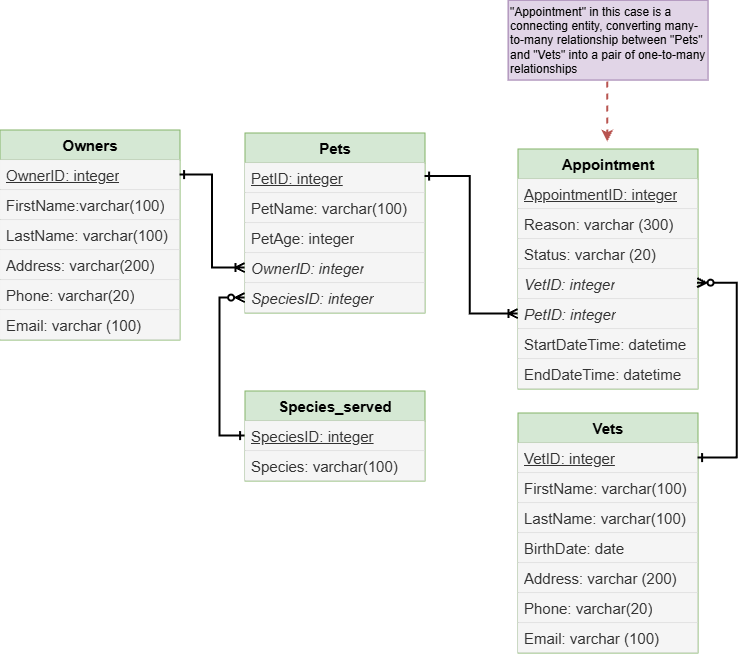

The diagram above was exported from draw.io. Its source (the exported page's mxGraphModel, read from the mxfile embedded in the PNG):
<mxGraphModel dx="1178" dy="686" grid="0" gridSize="10" guides="1" tooltips="1" connect="1" arrows="1" fold="1" page="1" pageScale="1" pageWidth="827" pageHeight="1169" math="0" shadow="0">
  <root>
    <mxCell id="0" />
    <mxCell id="1" parent="0" />
    <mxCell id="CLncI8R0m_MtwrDF_73g-1" parent="1" style="swimlane;fontStyle=0;childLayout=stackLayout;horizontal=1;startSize=30;horizontalStack=0;resizeParent=1;resizeParentMax=0;resizeLast=0;collapsible=1;marginBottom=0;whiteSpace=wrap;html=1;fillColor=#d5e8d4;strokeColor=#82b366;strokeWidth=1;swimlaneFillColor=none;" value="&lt;font style=&quot;font-size: 15px;&quot;&gt;&lt;b&gt;Owners&lt;/b&gt;&lt;/font&gt;" vertex="1">
      <mxGeometry height="210" width="180" x="42" y="142" as="geometry" />
    </mxCell>
    <mxCell id="CLncI8R0m_MtwrDF_73g-3" parent="CLncI8R0m_MtwrDF_73g-1" style="text;strokeColor=#666666;fillColor=#f5f5f5;align=left;verticalAlign=middle;spacingLeft=4;spacingRight=4;overflow=hidden;points=[[0,0.5],[1,0.5]];portConstraint=eastwest;rotatable=0;whiteSpace=wrap;html=1;fontColor=#333333;strokeWidth=0;" value="&lt;font style=&quot;font-size: 15px;&quot;&gt;&lt;u&gt;OwnerID: integer&lt;/u&gt;&lt;/font&gt;" vertex="1">
      <mxGeometry height="30" width="180" y="30" as="geometry" />
    </mxCell>
    <mxCell id="CLncI8R0m_MtwrDF_73g-6" parent="CLncI8R0m_MtwrDF_73g-1" style="text;align=left;verticalAlign=middle;spacingLeft=4;spacingRight=4;overflow=hidden;points=[[0,0.5],[1,0.5]];portConstraint=eastwest;rotatable=0;whiteSpace=wrap;html=1;fillColor=#f5f5f5;strokeColor=#666666;fontColor=#333333;strokeWidth=0;" value="&lt;font style=&quot;font-size: 15px;&quot;&gt;FirstName:varchar(100)&lt;/font&gt;" vertex="1">
      <mxGeometry height="30" width="180" y="60" as="geometry" />
    </mxCell>
    <mxCell id="CLncI8R0m_MtwrDF_73g-4" parent="CLncI8R0m_MtwrDF_73g-1" style="text;strokeColor=#666666;fillColor=#f5f5f5;align=left;verticalAlign=middle;spacingLeft=4;spacingRight=4;overflow=hidden;points=[[0,0.5],[1,0.5]];portConstraint=eastwest;rotatable=0;whiteSpace=wrap;html=1;fontColor=#333333;strokeWidth=0;" value="&lt;font style=&quot;font-size: 15px;&quot;&gt;LastName: varchar(100)&lt;/font&gt;" vertex="1">
      <mxGeometry height="30" width="180" y="90" as="geometry" />
    </mxCell>
    <mxCell id="qkgooQJCaQ1kdXmr7R0f-1" parent="CLncI8R0m_MtwrDF_73g-1" style="text;strokeColor=#666666;fillColor=#f5f5f5;align=left;verticalAlign=middle;spacingLeft=4;spacingRight=4;overflow=hidden;points=[[0,0.5],[1,0.5]];portConstraint=eastwest;rotatable=0;whiteSpace=wrap;html=1;fontColor=#333333;strokeWidth=0;" value="&lt;font style=&quot;font-size: 15px;&quot;&gt;Address: varchar(200)&lt;/font&gt;" vertex="1">
      <mxGeometry height="30" width="180" y="120" as="geometry" />
    </mxCell>
    <mxCell id="qkgooQJCaQ1kdXmr7R0f-2" parent="CLncI8R0m_MtwrDF_73g-1" style="text;strokeColor=#666666;fillColor=#f5f5f5;align=left;verticalAlign=middle;spacingLeft=4;spacingRight=4;overflow=hidden;points=[[0,0.5],[1,0.5]];portConstraint=eastwest;rotatable=0;whiteSpace=wrap;html=1;fontColor=#333333;strokeWidth=0;" value="&lt;font style=&quot;font-size: 15px;&quot;&gt;Phone: varchar(20)&lt;/font&gt;" vertex="1">
      <mxGeometry height="30" width="180" y="150" as="geometry" />
    </mxCell>
    <mxCell id="qkgooQJCaQ1kdXmr7R0f-3" parent="CLncI8R0m_MtwrDF_73g-1" style="text;strokeColor=#666666;fillColor=#f5f5f5;align=left;verticalAlign=middle;spacingLeft=4;spacingRight=4;overflow=hidden;points=[[0,0.5],[1,0.5]];portConstraint=eastwest;rotatable=0;whiteSpace=wrap;html=1;fontColor=#333333;strokeWidth=0;" value="&lt;font style=&quot;font-size: 15px;&quot;&gt;Email: varchar (100)&lt;/font&gt;" vertex="1">
      <mxGeometry height="30" width="180" y="180" as="geometry" />
    </mxCell>
    <mxCell id="CLncI8R0m_MtwrDF_73g-7" parent="1" style="swimlane;fontStyle=0;childLayout=stackLayout;horizontal=1;startSize=30;horizontalStack=0;resizeParent=1;resizeParentMax=0;resizeLast=0;collapsible=1;marginBottom=0;whiteSpace=wrap;html=1;fillColor=#d5e8d4;strokeColor=#82b366;strokeWidth=1;swimlaneFillColor=none;" value="&lt;font style=&quot;font-size: 15px;&quot;&gt;&lt;b&gt;Pets&lt;/b&gt;&lt;/font&gt;" vertex="1">
      <mxGeometry height="180" width="180" x="287" y="145" as="geometry" />
    </mxCell>
    <mxCell id="CLncI8R0m_MtwrDF_73g-8" parent="CLncI8R0m_MtwrDF_73g-7" style="text;strokeColor=#666666;fillColor=#f5f5f5;align=left;verticalAlign=middle;spacingLeft=4;spacingRight=4;overflow=hidden;points=[[0,0.5],[1,0.5]];portConstraint=eastwest;rotatable=0;whiteSpace=wrap;html=1;fontColor=#333333;strokeWidth=0;" value="&lt;font style=&quot;font-size: 15px;&quot;&gt;&lt;u&gt;PetID: integer&lt;/u&gt;&lt;/font&gt;" vertex="1">
      <mxGeometry height="30" width="180" y="30" as="geometry" />
    </mxCell>
    <mxCell id="CLncI8R0m_MtwrDF_73g-10" parent="CLncI8R0m_MtwrDF_73g-7" style="text;strokeColor=#666666;fillColor=#f5f5f5;align=left;verticalAlign=middle;spacingLeft=4;spacingRight=4;overflow=hidden;points=[[0,0.5],[1,0.5]];portConstraint=eastwest;rotatable=0;whiteSpace=wrap;html=1;fontColor=#333333;strokeWidth=0;" value="&lt;font style=&quot;font-size: 15px;&quot;&gt;PetName: varchar(100)&lt;/font&gt;" vertex="1">
      <mxGeometry height="30" width="180" y="60" as="geometry" />
    </mxCell>
    <mxCell id="CLncI8R0m_MtwrDF_73g-11" parent="CLncI8R0m_MtwrDF_73g-7" style="text;strokeColor=#666666;fillColor=#f5f5f5;align=left;verticalAlign=middle;spacingLeft=4;spacingRight=4;overflow=hidden;points=[[0,0.5],[1,0.5]];portConstraint=eastwest;rotatable=0;whiteSpace=wrap;html=1;fontColor=#333333;strokeWidth=0;" value="&lt;font style=&quot;font-size: 15px;&quot;&gt;PetAge: integer&lt;/font&gt;" vertex="1">
      <mxGeometry height="30" width="180" y="90" as="geometry" />
    </mxCell>
    <mxCell id="CLncI8R0m_MtwrDF_73g-12" parent="CLncI8R0m_MtwrDF_73g-7" style="text;strokeColor=#666666;fillColor=#f5f5f5;align=left;verticalAlign=middle;spacingLeft=4;spacingRight=4;overflow=hidden;points=[[0,0.5],[1,0.5]];portConstraint=eastwest;rotatable=0;whiteSpace=wrap;html=1;fontColor=#333333;strokeWidth=0;" value="&lt;font style=&quot;font-size: 15px;&quot;&gt;&lt;i&gt;OwnerID: integer&lt;/i&gt;&lt;/font&gt;" vertex="1">
      <mxGeometry height="30" width="180" y="120" as="geometry" />
    </mxCell>
    <mxCell id="qkgooQJCaQ1kdXmr7R0f-4" parent="CLncI8R0m_MtwrDF_73g-7" style="text;strokeColor=#666666;fillColor=#f5f5f5;align=left;verticalAlign=middle;spacingLeft=4;spacingRight=4;overflow=hidden;points=[[0,0.5],[1,0.5]];portConstraint=eastwest;rotatable=0;whiteSpace=wrap;html=1;fontColor=#333333;strokeWidth=0;" value="&lt;font style=&quot;font-size: 15px;&quot;&gt;&lt;i&gt;SpeciesID: integer&lt;/i&gt;&lt;/font&gt;" vertex="1">
      <mxGeometry height="30" width="180" y="150" as="geometry" />
    </mxCell>
    <mxCell id="CLncI8R0m_MtwrDF_73g-13" parent="1" style="swimlane;fontStyle=0;childLayout=stackLayout;horizontal=1;startSize=30;horizontalStack=0;resizeParent=1;resizeParentMax=0;resizeLast=0;collapsible=1;marginBottom=0;whiteSpace=wrap;html=1;fillColor=#d5e8d4;strokeColor=#82b366;strokeWidth=1;swimlaneFillColor=none;" value="&lt;font style=&quot;font-size: 15px;&quot;&gt;&lt;b&gt;Vets&lt;/b&gt;&lt;/font&gt;" vertex="1">
      <mxGeometry height="240" width="180" x="560" y="425" as="geometry" />
    </mxCell>
    <mxCell id="CLncI8R0m_MtwrDF_73g-14" parent="CLncI8R0m_MtwrDF_73g-13" style="text;strokeColor=#666666;fillColor=#f5f5f5;align=left;verticalAlign=middle;spacingLeft=4;spacingRight=4;overflow=hidden;points=[[0,0.5],[1,0.5]];portConstraint=eastwest;rotatable=0;whiteSpace=wrap;html=1;fontColor=#333333;strokeWidth=0;" value="&lt;font style=&quot;font-size: 15px;&quot;&gt;&lt;u&gt;VetID: integer&lt;/u&gt;&lt;/font&gt;" vertex="1">
      <mxGeometry height="30" width="180" y="30" as="geometry" />
    </mxCell>
    <mxCell id="CLncI8R0m_MtwrDF_73g-15" parent="CLncI8R0m_MtwrDF_73g-13" style="text;align=left;verticalAlign=middle;spacingLeft=4;spacingRight=4;overflow=hidden;points=[[0,0.5],[1,0.5]];portConstraint=eastwest;rotatable=0;whiteSpace=wrap;html=1;fillColor=#f5f5f5;strokeColor=#666666;fontColor=#333333;strokeWidth=0;" value="&lt;font style=&quot;font-size: 15px;&quot;&gt;FirstName: varchar(100)&lt;/font&gt;" vertex="1">
      <mxGeometry height="30" width="180" y="60" as="geometry" />
    </mxCell>
    <mxCell id="CLncI8R0m_MtwrDF_73g-16" parent="CLncI8R0m_MtwrDF_73g-13" style="text;strokeColor=#666666;fillColor=#f5f5f5;align=left;verticalAlign=middle;spacingLeft=4;spacingRight=4;overflow=hidden;points=[[0,0.5],[1,0.5]];portConstraint=eastwest;rotatable=0;whiteSpace=wrap;html=1;fontColor=#333333;strokeWidth=0;" value="&lt;font style=&quot;font-size: 15px;&quot;&gt;LastName: varchar(100)&lt;/font&gt;" vertex="1">
      <mxGeometry height="30" width="180" y="90" as="geometry" />
    </mxCell>
    <mxCell id="CLncI8R0m_MtwrDF_73g-17" parent="CLncI8R0m_MtwrDF_73g-13" style="text;strokeColor=#666666;fillColor=#f5f5f5;align=left;verticalAlign=middle;spacingLeft=4;spacingRight=4;overflow=hidden;points=[[0,0.5],[1,0.5]];portConstraint=eastwest;rotatable=0;whiteSpace=wrap;html=1;fontColor=#333333;strokeWidth=0;" value="&lt;span style=&quot;font-size: 15px;&quot;&gt;BirthDate: date&lt;/span&gt;" vertex="1">
      <mxGeometry height="30" width="180" y="120" as="geometry" />
    </mxCell>
    <mxCell id="qkgooQJCaQ1kdXmr7R0f-7" parent="CLncI8R0m_MtwrDF_73g-13" style="text;strokeColor=#666666;fillColor=#f5f5f5;align=left;verticalAlign=middle;spacingLeft=4;spacingRight=4;overflow=hidden;points=[[0,0.5],[1,0.5]];portConstraint=eastwest;rotatable=0;whiteSpace=wrap;html=1;fontColor=#333333;strokeWidth=0;" value="&lt;span style=&quot;font-size: 15px;&quot;&gt;Address: varchar (200)&lt;/span&gt;" vertex="1">
      <mxGeometry height="30" width="180" y="150" as="geometry" />
    </mxCell>
    <mxCell id="qkgooQJCaQ1kdXmr7R0f-8" parent="CLncI8R0m_MtwrDF_73g-13" style="text;strokeColor=#666666;fillColor=#f5f5f5;align=left;verticalAlign=middle;spacingLeft=4;spacingRight=4;overflow=hidden;points=[[0,0.5],[1,0.5]];portConstraint=eastwest;rotatable=0;whiteSpace=wrap;html=1;fontColor=#333333;strokeWidth=0;" value="&lt;span style=&quot;font-size: 15px;&quot;&gt;Phone: varchar(20)&lt;/span&gt;" vertex="1">
      <mxGeometry height="30" width="180" y="180" as="geometry" />
    </mxCell>
    <mxCell id="qkgooQJCaQ1kdXmr7R0f-9" parent="CLncI8R0m_MtwrDF_73g-13" style="text;strokeColor=#666666;fillColor=#f5f5f5;align=left;verticalAlign=middle;spacingLeft=4;spacingRight=4;overflow=hidden;points=[[0,0.5],[1,0.5]];portConstraint=eastwest;rotatable=0;whiteSpace=wrap;html=1;fontColor=#333333;strokeWidth=0;" value="&lt;span style=&quot;font-size: 15px;&quot;&gt;Email: varchar (100)&lt;/span&gt;" vertex="1">
      <mxGeometry height="30" width="180" y="210" as="geometry" />
    </mxCell>
    <mxCell id="CLncI8R0m_MtwrDF_73g-19" parent="1" style="swimlane;fontStyle=0;childLayout=stackLayout;horizontal=1;startSize=30;horizontalStack=0;resizeParent=1;resizeParentMax=0;resizeLast=0;collapsible=1;marginBottom=0;whiteSpace=wrap;html=1;fillColor=#d5e8d4;strokeColor=#82b366;strokeWidth=1;swimlaneFillColor=none;" value="&lt;font style=&quot;font-size: 15px;&quot;&gt;&lt;b&gt;Appointment&lt;/b&gt;&lt;/font&gt;" vertex="1">
      <mxGeometry height="240" width="180" x="560" y="161" as="geometry" />
    </mxCell>
    <mxCell id="CLncI8R0m_MtwrDF_73g-20" parent="CLncI8R0m_MtwrDF_73g-19" style="text;strokeColor=#666666;fillColor=#f5f5f5;align=left;verticalAlign=middle;spacingLeft=4;spacingRight=4;overflow=hidden;points=[[0,0.5],[1,0.5]];portConstraint=eastwest;rotatable=0;whiteSpace=wrap;html=1;fontColor=#333333;strokeWidth=0;" value="&lt;font style=&quot;font-size: 15px;&quot;&gt;&lt;u&gt;AppointmentID: integer&lt;/u&gt;&lt;/font&gt;" vertex="1">
      <mxGeometry height="30" width="180" y="30" as="geometry" />
    </mxCell>
    <mxCell id="qkgooQJCaQ1kdXmr7R0f-5" parent="CLncI8R0m_MtwrDF_73g-19" style="text;strokeColor=#666666;fillColor=#f5f5f5;align=left;verticalAlign=middle;spacingLeft=4;spacingRight=4;overflow=hidden;points=[[0,0.5],[1,0.5]];portConstraint=eastwest;rotatable=0;whiteSpace=wrap;html=1;fontColor=#333333;strokeWidth=0;" value="&lt;font style=&quot;font-size: 15px;&quot;&gt;Reason: varchar (300)&lt;/font&gt;" vertex="1">
      <mxGeometry height="30" width="180" y="60" as="geometry" />
    </mxCell>
    <mxCell id="MVsAdl-uFRbDUARBrqsc-1" parent="CLncI8R0m_MtwrDF_73g-19" style="text;strokeColor=#666666;fillColor=#f5f5f5;align=left;verticalAlign=middle;spacingLeft=4;spacingRight=4;overflow=hidden;points=[[0,0.5],[1,0.5]];portConstraint=eastwest;rotatable=0;whiteSpace=wrap;html=1;fontColor=#333333;strokeWidth=0;" value="&lt;font style=&quot;font-size: 15px;&quot;&gt;Status: varchar (20)&lt;/font&gt;" vertex="1">
      <mxGeometry height="30" width="180" y="90" as="geometry" />
    </mxCell>
    <mxCell id="CLncI8R0m_MtwrDF_73g-21" parent="CLncI8R0m_MtwrDF_73g-19" style="text;align=left;verticalAlign=middle;spacingLeft=4;spacingRight=4;overflow=hidden;points=[[0,0.5],[1,0.5]];portConstraint=eastwest;rotatable=0;whiteSpace=wrap;html=1;fillColor=#f5f5f5;strokeColor=#666666;fontColor=#333333;strokeWidth=0;" value="&lt;font style=&quot;font-size: 15px;&quot;&gt;&lt;i&gt;VetID: integer&lt;/i&gt;&lt;/font&gt;" vertex="1">
      <mxGeometry height="30" width="180" y="120" as="geometry" />
    </mxCell>
    <mxCell id="CLncI8R0m_MtwrDF_73g-22" parent="CLncI8R0m_MtwrDF_73g-19" style="text;strokeColor=#666666;fillColor=#f5f5f5;align=left;verticalAlign=middle;spacingLeft=4;spacingRight=4;overflow=hidden;points=[[0,0.5],[1,0.5]];portConstraint=eastwest;rotatable=0;whiteSpace=wrap;html=1;fontColor=#333333;strokeWidth=0;" value="&lt;span style=&quot;font-size: 15px;&quot;&gt;&lt;i&gt;PetID: integer&lt;/i&gt;&lt;/span&gt;" vertex="1">
      <mxGeometry height="30" width="180" y="150" as="geometry" />
    </mxCell>
    <mxCell id="CLncI8R0m_MtwrDF_73g-23" parent="CLncI8R0m_MtwrDF_73g-19" style="text;strokeColor=#666666;fillColor=#f5f5f5;align=left;verticalAlign=middle;spacingLeft=4;spacingRight=4;overflow=hidden;points=[[0,0.5],[1,0.5]];portConstraint=eastwest;rotatable=0;whiteSpace=wrap;html=1;fontColor=#333333;strokeWidth=0;" value="&lt;font style=&quot;font-size: 15px;&quot;&gt;StartDateTime: datetime&lt;/font&gt;" vertex="1">
      <mxGeometry height="30" width="180" y="180" as="geometry" />
    </mxCell>
    <mxCell id="qkgooQJCaQ1kdXmr7R0f-6" parent="CLncI8R0m_MtwrDF_73g-19" style="text;strokeColor=#666666;fillColor=#f5f5f5;align=left;verticalAlign=middle;spacingLeft=4;spacingRight=4;overflow=hidden;points=[[0,0.5],[1,0.5]];portConstraint=eastwest;rotatable=0;whiteSpace=wrap;html=1;fontColor=#333333;strokeWidth=0;" value="&lt;span style=&quot;font-size: 15px;&quot;&gt;EndDateTime: datetime&lt;/span&gt;" vertex="1">
      <mxGeometry height="30" width="180" y="210" as="geometry" />
    </mxCell>
    <mxCell id="CLncI8R0m_MtwrDF_73g-36" edge="1" parent="1" style="endArrow=classic;html=1;rounded=0;fillColor=#f8cecc;strokeColor=#b85450;strokeWidth=2;dashed=1;" value="">
      <mxGeometry height="50" relative="1" width="50" as="geometry">
        <mxPoint x="649.58" y="94" as="sourcePoint" />
        <mxPoint x="649.58" y="154" as="targetPoint" />
      </mxGeometry>
    </mxCell>
    <mxCell id="CLncI8R0m_MtwrDF_73g-37" parent="1" style="text;html=1;whiteSpace=wrap;strokeColor=#9673a6;fillColor=#e1d5e7;align=left;verticalAlign=middle;rounded=0;" value="&lt;div style=&quot;&quot;&gt;&lt;span style=&quot;background-color: transparent; color: light-dark(rgb(0, 0, 0), rgb(255, 255, 255));&quot;&gt;&quot;Appointment&quot; in this case is a connecting entity, converting many-to-many relationship between &quot;Pets&quot; and &quot;Vets&quot; into a pair of one-to-many relationships&lt;/span&gt;&lt;/div&gt;" vertex="1">
      <mxGeometry height="80" width="200" x="550" y="12" as="geometry" />
    </mxCell>
    <mxCell id="qkgooQJCaQ1kdXmr7R0f-10" parent="1" style="swimlane;fontStyle=0;childLayout=stackLayout;horizontal=1;startSize=30;horizontalStack=0;resizeParent=1;resizeParentMax=0;resizeLast=0;collapsible=1;marginBottom=0;whiteSpace=wrap;html=1;fillColor=#d5e8d4;strokeColor=#82b366;strokeWidth=1;swimlaneFillColor=none;" value="&lt;font style=&quot;font-size: 15px;&quot;&gt;&lt;b&gt;Species_served&lt;/b&gt;&lt;/font&gt;" vertex="1">
      <mxGeometry height="90" width="180" x="287" y="403" as="geometry" />
    </mxCell>
    <mxCell id="qkgooQJCaQ1kdXmr7R0f-11" parent="qkgooQJCaQ1kdXmr7R0f-10" style="text;strokeColor=#666666;fillColor=#f5f5f5;align=left;verticalAlign=middle;spacingLeft=4;spacingRight=4;overflow=hidden;points=[[0,0.5],[1,0.5]];portConstraint=eastwest;rotatable=0;whiteSpace=wrap;html=1;fontColor=#333333;strokeWidth=0;" value="&lt;font style=&quot;font-size: 15px;&quot;&gt;&lt;u&gt;SpeciesID: integer&lt;/u&gt;&lt;/font&gt;" vertex="1">
      <mxGeometry height="30" width="180" y="30" as="geometry" />
    </mxCell>
    <mxCell id="qkgooQJCaQ1kdXmr7R0f-12" parent="qkgooQJCaQ1kdXmr7R0f-10" style="text;align=left;verticalAlign=middle;spacingLeft=4;spacingRight=4;overflow=hidden;points=[[0,0.5],[1,0.5]];portConstraint=eastwest;rotatable=0;whiteSpace=wrap;html=1;fillColor=#f5f5f5;strokeColor=#666666;fontColor=#333333;strokeWidth=0;" value="&lt;font style=&quot;font-size: 15px;&quot;&gt;Species: varchar(100)&lt;/font&gt;" vertex="1">
      <mxGeometry height="30" width="180" y="60" as="geometry" />
    </mxCell>
    <mxCell id="qkgooQJCaQ1kdXmr7R0f-17" edge="1" parent="1" source="CLncI8R0m_MtwrDF_73g-3" style="edgeStyle=orthogonalEdgeStyle;fontSize=12;html=1;endArrow=ERoneToMany;endFill=0;rounded=0;startArrow=ERone;startFill=0;exitX=1;exitY=0.5;exitDx=0;exitDy=0;entryX=0;entryY=0.5;entryDx=0;entryDy=0;startSize=6;strokeWidth=2;" target="CLncI8R0m_MtwrDF_73g-12" value="">
      <mxGeometry height="100" relative="1" width="100" as="geometry">
        <mxPoint x="222" y="27.33" as="sourcePoint" />
        <mxPoint x="324" y="39" as="targetPoint" />
      </mxGeometry>
    </mxCell>
    <mxCell id="qkgooQJCaQ1kdXmr7R0f-18" edge="1" parent="1" style="edgeStyle=orthogonalEdgeStyle;fontSize=12;html=1;endArrow=ERoneToMany;endFill=0;rounded=0;startArrow=ERone;startFill=0;exitX=1;exitY=0.5;exitDx=0;exitDy=0;entryX=0;entryY=0.5;entryDx=0;entryDy=0;startSize=6;strokeWidth=2;" target="CLncI8R0m_MtwrDF_73g-22" value="">
      <mxGeometry height="100" relative="1" width="100" as="geometry">
        <Array as="points">
          <mxPoint x="512.2" y="188.51" />
          <mxPoint x="512.2" y="326" />
        </Array>
        <mxPoint x="467" y="188.5" as="sourcePoint" />
        <mxPoint x="532" y="311.5" as="targetPoint" />
      </mxGeometry>
    </mxCell>
    <mxCell id="qkgooQJCaQ1kdXmr7R0f-20" edge="1" parent="1" source="CLncI8R0m_MtwrDF_73g-14" style="edgeStyle=orthogonalEdgeStyle;fontSize=12;html=1;endArrow=ERzeroToMany;endFill=0;rounded=0;startArrow=ERone;startFill=0;exitX=1;exitY=0.5;exitDx=0;exitDy=0;startSize=6;strokeWidth=2;entryX=0.997;entryY=0.469;entryDx=0;entryDy=0;entryPerimeter=0;" target="CLncI8R0m_MtwrDF_73g-21" value="">
      <mxGeometry height="100" relative="1" width="100" as="geometry">
        <Array as="points">
          <mxPoint x="779.11" y="470" />
          <mxPoint x="779.11" y="295.09" />
        </Array>
        <mxPoint x="740" y="436.02" as="sourcePoint" />
        <mxPoint x="767.38" y="205.1" as="targetPoint" />
      </mxGeometry>
    </mxCell>
    <mxCell id="qkgooQJCaQ1kdXmr7R0f-21" edge="1" parent="1" source="qkgooQJCaQ1kdXmr7R0f-10" style="edgeStyle=orthogonalEdgeStyle;fontSize=12;html=1;endArrow=ERzeroToMany;endFill=0;rounded=0;startArrow=ERone;startFill=0;exitX=0;exitY=0.5;exitDx=0;exitDy=0;entryX=0;entryY=0.5;entryDx=0;entryDy=0;startSize=6;strokeWidth=2;" target="qkgooQJCaQ1kdXmr7R0f-4" value="">
      <mxGeometry height="100" relative="1" width="100" as="geometry">
        <Array as="points">
          <mxPoint x="261.9" y="448" />
          <mxPoint x="261.9" y="310" />
        </Array>
        <mxPoint x="153" y="507" as="sourcePoint" />
        <mxPoint x="218" y="630" as="targetPoint" />
      </mxGeometry>
    </mxCell>
  </root>
</mxGraphModel>